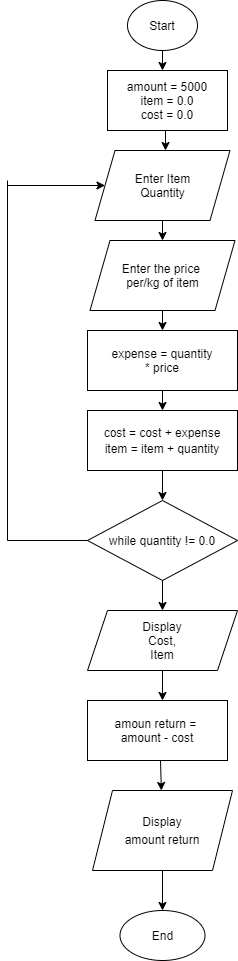

The diagram above was exported from draw.io. Its source (the exported page's mxGraphModel, read from the mxfile embedded in the PNG):
<mxGraphModel dx="744" dy="422" grid="1" gridSize="10" guides="1" tooltips="1" connect="1" arrows="1" fold="1" page="1" pageScale="1" pageWidth="850" pageHeight="1400" math="0" shadow="0">
  <root>
    <mxCell id="0" />
    <mxCell id="1" parent="0" />
    <mxCell id="1q3fE9YpK6SGaTr7b0j7-1" value="Start" style="ellipse;whiteSpace=wrap;html=1;" vertex="1" parent="1">
      <mxGeometry x="280" y="70" width="70" height="50" as="geometry" />
    </mxCell>
    <mxCell id="1q3fE9YpK6SGaTr7b0j7-2" value="amount = 5000&lt;br&gt;item = 0.0&lt;br&gt;cost = 0.0" style="rounded=0;whiteSpace=wrap;html=1;" vertex="1" parent="1">
      <mxGeometry x="260" y="140" width="120" height="60" as="geometry" />
    </mxCell>
    <mxCell id="1q3fE9YpK6SGaTr7b0j7-4" value="Enter Item&lt;br&gt;Quantity" style="shape=parallelogram;perimeter=parallelogramPerimeter;whiteSpace=wrap;html=1;fixedSize=1;" vertex="1" parent="1">
      <mxGeometry x="247.5" y="220" width="135" height="70" as="geometry" />
    </mxCell>
    <mxCell id="1q3fE9YpK6SGaTr7b0j7-6" value="Enter the price&amp;nbsp;&lt;br&gt;per/kg of item" style="shape=parallelogram;perimeter=parallelogramPerimeter;whiteSpace=wrap;html=1;fixedSize=1;" vertex="1" parent="1">
      <mxGeometry x="242.5" y="310" width="145" height="70" as="geometry" />
    </mxCell>
    <mxCell id="1q3fE9YpK6SGaTr7b0j7-7" value="" style="endArrow=classic;html=1;exitX=0.5;exitY=1;exitDx=0;exitDy=0;" edge="1" parent="1" source="1q3fE9YpK6SGaTr7b0j7-1">
      <mxGeometry width="50" height="50" relative="1" as="geometry">
        <mxPoint x="540" y="330" as="sourcePoint" />
        <mxPoint x="315" y="140" as="targetPoint" />
      </mxGeometry>
    </mxCell>
    <mxCell id="1q3fE9YpK6SGaTr7b0j7-8" value="" style="endArrow=classic;html=1;" edge="1" parent="1">
      <mxGeometry width="50" height="50" relative="1" as="geometry">
        <mxPoint x="318" y="200" as="sourcePoint" />
        <mxPoint x="318" y="220" as="targetPoint" />
      </mxGeometry>
    </mxCell>
    <mxCell id="1q3fE9YpK6SGaTr7b0j7-9" value="" style="endArrow=classic;html=1;exitX=0.5;exitY=1;exitDx=0;exitDy=0;entryX=0.5;entryY=0;entryDx=0;entryDy=0;" edge="1" parent="1" source="1q3fE9YpK6SGaTr7b0j7-4" target="1q3fE9YpK6SGaTr7b0j7-6">
      <mxGeometry width="50" height="50" relative="1" as="geometry">
        <mxPoint x="540" y="330" as="sourcePoint" />
        <mxPoint x="590" y="280" as="targetPoint" />
      </mxGeometry>
    </mxCell>
    <mxCell id="1q3fE9YpK6SGaTr7b0j7-10" value="expense = quantity&lt;br&gt;* price" style="rounded=0;whiteSpace=wrap;html=1;" vertex="1" parent="1">
      <mxGeometry x="240" y="400" width="150" height="60" as="geometry" />
    </mxCell>
    <mxCell id="1q3fE9YpK6SGaTr7b0j7-11" value="" style="endArrow=classic;html=1;exitX=0.5;exitY=1;exitDx=0;exitDy=0;entryX=0.5;entryY=0;entryDx=0;entryDy=0;" edge="1" parent="1" source="1q3fE9YpK6SGaTr7b0j7-6" target="1q3fE9YpK6SGaTr7b0j7-10">
      <mxGeometry width="50" height="50" relative="1" as="geometry">
        <mxPoint x="540" y="400" as="sourcePoint" />
        <mxPoint x="590" y="350" as="targetPoint" />
      </mxGeometry>
    </mxCell>
    <mxCell id="1q3fE9YpK6SGaTr7b0j7-12" value="&lt;p style=&quot;line-height: 140%&quot;&gt;cost = cost + expense&lt;br&gt;item = item + quantity&lt;/p&gt;" style="whiteSpace=wrap;html=1;" vertex="1" parent="1">
      <mxGeometry x="240" y="480" width="150" height="60" as="geometry" />
    </mxCell>
    <mxCell id="1q3fE9YpK6SGaTr7b0j7-13" value="" style="endArrow=classic;html=1;exitX=0.5;exitY=1;exitDx=0;exitDy=0;entryX=0.5;entryY=0;entryDx=0;entryDy=0;" edge="1" parent="1" source="1q3fE9YpK6SGaTr7b0j7-10" target="1q3fE9YpK6SGaTr7b0j7-12">
      <mxGeometry width="50" height="50" relative="1" as="geometry">
        <mxPoint x="540" y="400" as="sourcePoint" />
        <mxPoint x="590" y="350" as="targetPoint" />
      </mxGeometry>
    </mxCell>
    <mxCell id="1q3fE9YpK6SGaTr7b0j7-15" value="" style="endArrow=classic;html=1;exitX=0.5;exitY=1;exitDx=0;exitDy=0;entryX=0.5;entryY=0;entryDx=0;entryDy=0;" edge="1" parent="1" source="1q3fE9YpK6SGaTr7b0j7-12">
      <mxGeometry width="50" height="50" relative="1" as="geometry">
        <mxPoint x="460" y="580" as="sourcePoint" />
        <mxPoint x="315" y="570" as="targetPoint" />
      </mxGeometry>
    </mxCell>
    <mxCell id="1q3fE9YpK6SGaTr7b0j7-16" value="while quantity != 0.0" style="rhombus;whiteSpace=wrap;html=1;" vertex="1" parent="1">
      <mxGeometry x="240" y="570" width="150" height="80" as="geometry" />
    </mxCell>
    <mxCell id="1q3fE9YpK6SGaTr7b0j7-17" value="" style="endArrow=classic;html=1;exitX=0.5;exitY=1;exitDx=0;exitDy=0;" edge="1" parent="1" source="1q3fE9YpK6SGaTr7b0j7-16" target="1q3fE9YpK6SGaTr7b0j7-18">
      <mxGeometry width="50" height="50" relative="1" as="geometry">
        <mxPoint x="460" y="580" as="sourcePoint" />
        <mxPoint x="315" y="680" as="targetPoint" />
      </mxGeometry>
    </mxCell>
    <mxCell id="1q3fE9YpK6SGaTr7b0j7-18" value="&lt;p style=&quot;line-height: 120%&quot;&gt;Display&lt;br&gt;Cost,&lt;br&gt;Item&lt;br&gt;&lt;/p&gt;" style="shape=parallelogram;perimeter=parallelogramPerimeter;whiteSpace=wrap;html=1;fixedSize=1;" vertex="1" parent="1">
      <mxGeometry x="240" y="680" width="150" height="60" as="geometry" />
    </mxCell>
    <mxCell id="1q3fE9YpK6SGaTr7b0j7-19" value="amoun return =&amp;nbsp;&lt;br&gt;amount - cost" style="rounded=0;whiteSpace=wrap;html=1;" vertex="1" parent="1">
      <mxGeometry x="240" y="770" width="140" height="60" as="geometry" />
    </mxCell>
    <mxCell id="1q3fE9YpK6SGaTr7b0j7-21" value="" style="endArrow=classic;html=1;exitX=0.5;exitY=1;exitDx=0;exitDy=0;" edge="1" parent="1" source="1q3fE9YpK6SGaTr7b0j7-18">
      <mxGeometry width="50" height="50" relative="1" as="geometry">
        <mxPoint x="460" y="720" as="sourcePoint" />
        <mxPoint x="315" y="770" as="targetPoint" />
      </mxGeometry>
    </mxCell>
    <mxCell id="1q3fE9YpK6SGaTr7b0j7-22" value="&lt;p style=&quot;line-height: 150%&quot;&gt;Display&lt;br&gt;amount return&lt;br&gt;&lt;/p&gt;" style="shape=parallelogram;perimeter=parallelogramPerimeter;whiteSpace=wrap;html=1;fixedSize=1;" vertex="1" parent="1">
      <mxGeometry x="245" y="860" width="140" height="80" as="geometry" />
    </mxCell>
    <mxCell id="1q3fE9YpK6SGaTr7b0j7-23" value="" style="endArrow=classic;html=1;" edge="1" parent="1" target="1q3fE9YpK6SGaTr7b0j7-22">
      <mxGeometry width="50" height="50" relative="1" as="geometry">
        <mxPoint x="313" y="830" as="sourcePoint" />
        <mxPoint x="320" y="860" as="targetPoint" />
      </mxGeometry>
    </mxCell>
    <mxCell id="1q3fE9YpK6SGaTr7b0j7-24" value="" style="endArrow=classic;html=1;exitX=0.5;exitY=1;exitDx=0;exitDy=0;" edge="1" parent="1" source="1q3fE9YpK6SGaTr7b0j7-22">
      <mxGeometry width="50" height="50" relative="1" as="geometry">
        <mxPoint x="460" y="870" as="sourcePoint" />
        <mxPoint x="315" y="980" as="targetPoint" />
      </mxGeometry>
    </mxCell>
    <mxCell id="1q3fE9YpK6SGaTr7b0j7-25" value="End" style="ellipse;whiteSpace=wrap;html=1;" vertex="1" parent="1">
      <mxGeometry x="272.5" y="980" width="85" height="50" as="geometry" />
    </mxCell>
    <mxCell id="1q3fE9YpK6SGaTr7b0j7-26" value="" style="endArrow=none;html=1;exitX=0;exitY=0.5;exitDx=0;exitDy=0;" edge="1" parent="1" source="1q3fE9YpK6SGaTr7b0j7-16">
      <mxGeometry width="50" height="50" relative="1" as="geometry">
        <mxPoint x="260" y="630" as="sourcePoint" />
        <mxPoint x="160" y="610" as="targetPoint" />
      </mxGeometry>
    </mxCell>
    <mxCell id="1q3fE9YpK6SGaTr7b0j7-27" value="" style="endArrow=none;html=1;" edge="1" parent="1">
      <mxGeometry width="50" height="50" relative="1" as="geometry">
        <mxPoint x="160" y="610" as="sourcePoint" />
        <mxPoint x="160" y="250" as="targetPoint" />
      </mxGeometry>
    </mxCell>
    <mxCell id="1q3fE9YpK6SGaTr7b0j7-28" value="" style="endArrow=classic;html=1;entryX=0;entryY=0.5;entryDx=0;entryDy=0;" edge="1" parent="1" target="1q3fE9YpK6SGaTr7b0j7-4">
      <mxGeometry width="50" height="50" relative="1" as="geometry">
        <mxPoint x="160" y="255" as="sourcePoint" />
        <mxPoint x="240" y="260" as="targetPoint" />
      </mxGeometry>
    </mxCell>
  </root>
</mxGraphModel>